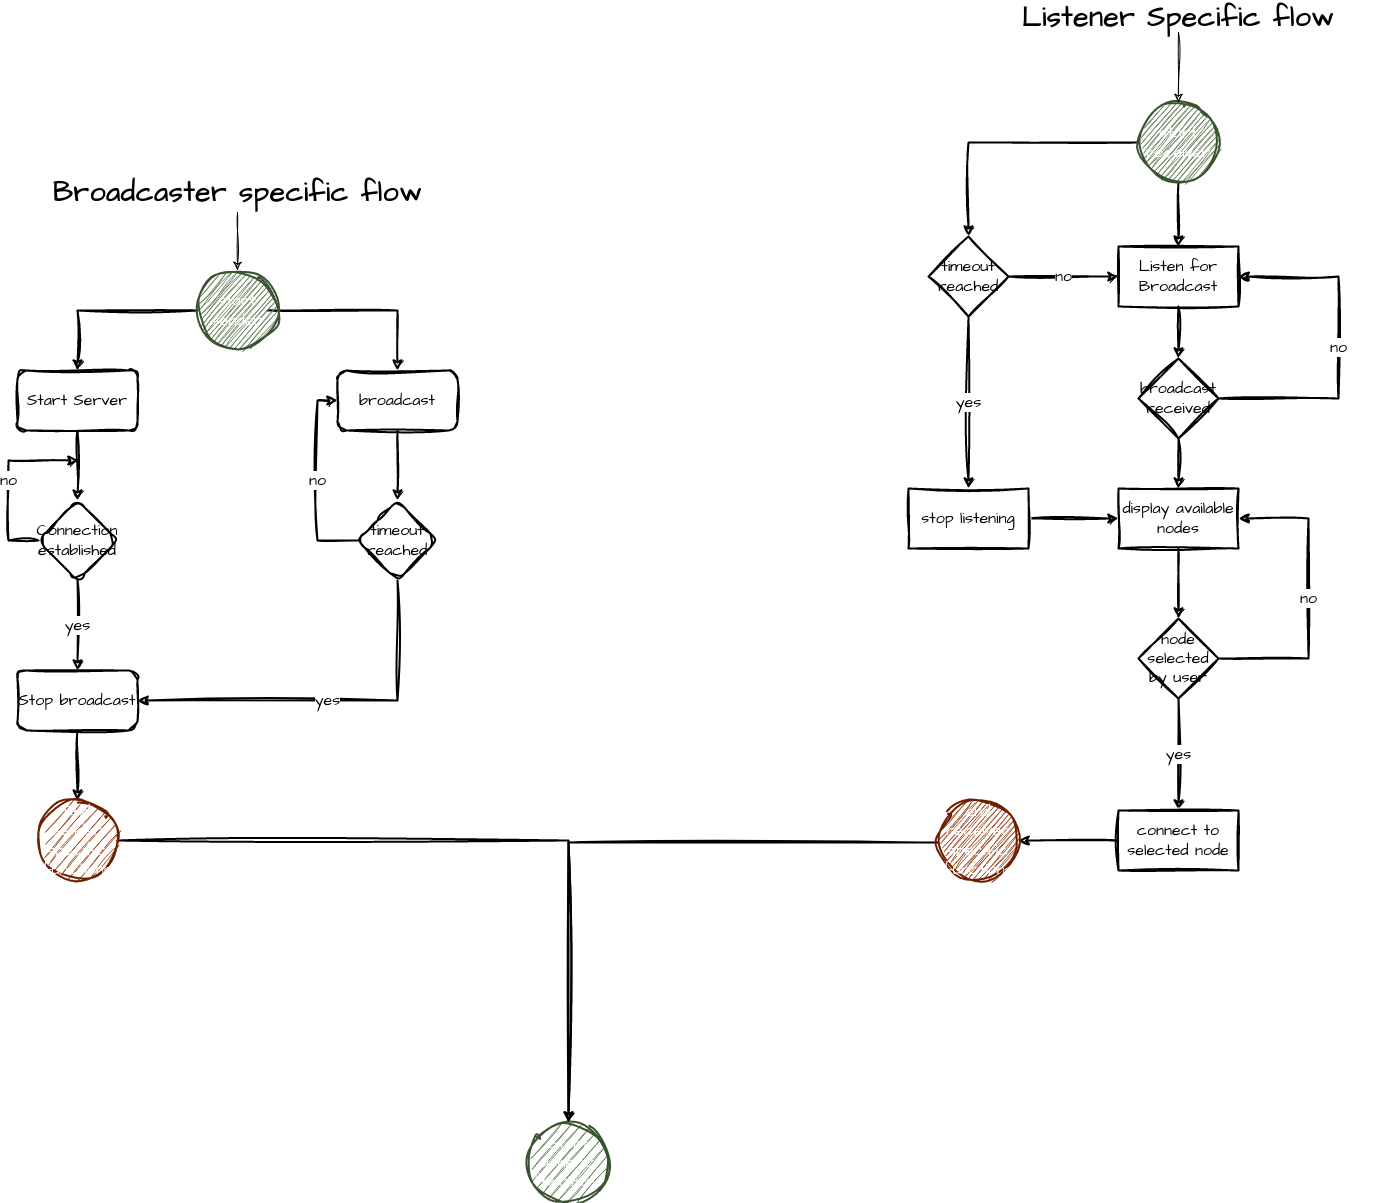

The diagram above was exported from draw.io. Its source (the exported page's mxGraphModel, read from the mxfile embedded in the PNG):
<mxGraphModel dx="2476" dy="1756" grid="1" gridSize="10" guides="1" tooltips="1" connect="1" arrows="1" fold="1" page="0" pageScale="1" pageWidth="1169" pageHeight="827" background="none" math="0" shadow="0">
  <root>
    <mxCell id="0" />
    <mxCell id="1" parent="0" />
    <mxCell id="sQnKOos8j6nWMQ43H9EZ-5" value="" style="edgeStyle=orthogonalEdgeStyle;rounded=0;orthogonalLoop=1;jettySize=auto;html=1;strokeWidth=2;fontFamily=Architects Daughter;sketch=1;curveFitting=1;jiggle=2;shadow=0;exitX=0;exitY=0.5;exitDx=0;exitDy=0;fontSize=16;fontSource=https%3A%2F%2Ffonts.googleapis.com%2Fcss%3Ffamily%3DArchitects%2BDaughter;" edge="1" parent="1" source="sQnKOos8j6nWMQ43H9EZ-33" target="sQnKOos8j6nWMQ43H9EZ-4">
      <mxGeometry relative="1" as="geometry">
        <mxPoint x="239" y="218" as="sourcePoint" />
      </mxGeometry>
    </mxCell>
    <mxCell id="sQnKOos8j6nWMQ43H9EZ-7" value="" style="edgeStyle=orthogonalEdgeStyle;rounded=0;orthogonalLoop=1;jettySize=auto;html=1;strokeWidth=2;fontFamily=Architects Daughter;sketch=1;curveFitting=1;jiggle=2;shadow=0;exitX=1;exitY=0.5;exitDx=0;exitDy=0;fontSize=16;fontSource=https%3A%2F%2Ffonts.googleapis.com%2Fcss%3Ffamily%3DArchitects%2BDaughter;" edge="1" parent="1" source="sQnKOos8j6nWMQ43H9EZ-33" target="sQnKOos8j6nWMQ43H9EZ-6">
      <mxGeometry relative="1" as="geometry">
        <mxPoint x="330" y="190" as="sourcePoint" />
        <Array as="points">
          <mxPoint x="309" y="218" />
          <mxPoint x="439" y="218" />
        </Array>
      </mxGeometry>
    </mxCell>
    <mxCell id="sQnKOos8j6nWMQ43H9EZ-11" value="" style="edgeStyle=orthogonalEdgeStyle;rounded=0;orthogonalLoop=1;jettySize=auto;html=1;strokeWidth=2;fontFamily=Architects Daughter;sketch=1;curveFitting=1;jiggle=2;shadow=0;fontSize=16;fontSource=https%3A%2F%2Ffonts.googleapis.com%2Fcss%3Ffamily%3DArchitects%2BDaughter;" edge="1" parent="1" source="sQnKOos8j6nWMQ43H9EZ-4" target="sQnKOos8j6nWMQ43H9EZ-10">
      <mxGeometry relative="1" as="geometry" />
    </mxCell>
    <mxCell id="sQnKOos8j6nWMQ43H9EZ-4" value="Start Server" style="whiteSpace=wrap;html=1;strokeWidth=2;fontFamily=Architects Daughter;sketch=1;curveFitting=1;jiggle=2;shadow=0;rounded=1;fontSize=16;fontSource=https%3A%2F%2Ffonts.googleapis.com%2Fcss%3Ffamily%3DArchitects%2BDaughter;" vertex="1" parent="1">
      <mxGeometry x="59" y="278" width="120" height="60" as="geometry" />
    </mxCell>
    <mxCell id="sQnKOos8j6nWMQ43H9EZ-13" value="" style="edgeStyle=orthogonalEdgeStyle;rounded=0;orthogonalLoop=1;jettySize=auto;html=1;strokeWidth=2;fontFamily=Architects Daughter;sketch=1;curveFitting=1;jiggle=2;shadow=0;fontSize=16;fontSource=https%3A%2F%2Ffonts.googleapis.com%2Fcss%3Ffamily%3DArchitects%2BDaughter;" edge="1" parent="1" source="sQnKOos8j6nWMQ43H9EZ-6" target="sQnKOos8j6nWMQ43H9EZ-12">
      <mxGeometry relative="1" as="geometry" />
    </mxCell>
    <mxCell id="sQnKOos8j6nWMQ43H9EZ-6" value="broadcast" style="whiteSpace=wrap;html=1;strokeWidth=2;fontFamily=Architects Daughter;sketch=1;curveFitting=1;jiggle=2;shadow=0;rounded=1;fontSize=16;fontSource=https%3A%2F%2Ffonts.googleapis.com%2Fcss%3Ffamily%3DArchitects%2BDaughter;" vertex="1" parent="1">
      <mxGeometry x="379" y="278" width="120" height="60" as="geometry" />
    </mxCell>
    <mxCell id="sQnKOos8j6nWMQ43H9EZ-15" value="yes" style="edgeStyle=orthogonalEdgeStyle;rounded=0;orthogonalLoop=1;jettySize=auto;html=1;strokeWidth=2;fontFamily=Architects Daughter;sketch=1;curveFitting=1;jiggle=2;shadow=0;fontSize=16;fontSource=https%3A%2F%2Ffonts.googleapis.com%2Fcss%3Ffamily%3DArchitects%2BDaughter;" edge="1" parent="1" source="sQnKOos8j6nWMQ43H9EZ-10" target="sQnKOos8j6nWMQ43H9EZ-14">
      <mxGeometry relative="1" as="geometry" />
    </mxCell>
    <mxCell id="sQnKOos8j6nWMQ43H9EZ-19" value="no" style="edgeStyle=orthogonalEdgeStyle;rounded=0;orthogonalLoop=1;jettySize=auto;html=1;strokeWidth=2;fontFamily=Architects Daughter;sketch=1;curveFitting=1;jiggle=2;shadow=0;fontSize=16;fontSource=https%3A%2F%2Ffonts.googleapis.com%2Fcss%3Ffamily%3DArchitects%2BDaughter;" edge="1" parent="1">
      <mxGeometry relative="1" as="geometry">
        <mxPoint x="120" y="368" as="targetPoint" />
        <mxPoint x="80" y="448" as="sourcePoint" />
        <Array as="points">
          <mxPoint x="50" y="448" />
          <mxPoint x="50" y="368" />
        </Array>
      </mxGeometry>
    </mxCell>
    <mxCell id="sQnKOos8j6nWMQ43H9EZ-10" value="&lt;div style=&quot;font-size: 16px;&quot;&gt;Connection established&lt;/div&gt;" style="rhombus;whiteSpace=wrap;html=1;strokeWidth=2;fontFamily=Architects Daughter;sketch=1;curveFitting=1;jiggle=2;shadow=0;rounded=1;fontSize=16;fontSource=https%3A%2F%2Ffonts.googleapis.com%2Fcss%3Ffamily%3DArchitects%2BDaughter;" vertex="1" parent="1">
      <mxGeometry x="79" y="408" width="80" height="80" as="geometry" />
    </mxCell>
    <mxCell id="sQnKOos8j6nWMQ43H9EZ-16" value="yes" style="edgeStyle=orthogonalEdgeStyle;rounded=0;orthogonalLoop=1;jettySize=auto;html=1;entryX=1;entryY=0.5;entryDx=0;entryDy=0;strokeWidth=2;fontFamily=Architects Daughter;sketch=1;curveFitting=1;jiggle=2;shadow=0;fontSize=16;fontSource=https%3A%2F%2Ffonts.googleapis.com%2Fcss%3Ffamily%3DArchitects%2BDaughter;" edge="1" parent="1" source="sQnKOos8j6nWMQ43H9EZ-12" target="sQnKOos8j6nWMQ43H9EZ-14">
      <mxGeometry relative="1" as="geometry">
        <Array as="points">
          <mxPoint x="439" y="608" />
        </Array>
      </mxGeometry>
    </mxCell>
    <mxCell id="sQnKOos8j6nWMQ43H9EZ-20" value="no" style="edgeStyle=orthogonalEdgeStyle;rounded=0;orthogonalLoop=1;jettySize=auto;html=1;entryX=0;entryY=0.5;entryDx=0;entryDy=0;strokeWidth=2;fontFamily=Architects Daughter;sketch=1;curveFitting=1;jiggle=2;shadow=0;fontSize=16;fontSource=https%3A%2F%2Ffonts.googleapis.com%2Fcss%3Ffamily%3DArchitects%2BDaughter;" edge="1" parent="1" source="sQnKOos8j6nWMQ43H9EZ-12" target="sQnKOos8j6nWMQ43H9EZ-6">
      <mxGeometry relative="1" as="geometry">
        <Array as="points">
          <mxPoint x="359" y="448" />
          <mxPoint x="359" y="308" />
        </Array>
      </mxGeometry>
    </mxCell>
    <mxCell id="sQnKOos8j6nWMQ43H9EZ-12" value="timeout reached" style="rhombus;whiteSpace=wrap;html=1;strokeWidth=2;fontFamily=Architects Daughter;sketch=1;curveFitting=1;jiggle=2;shadow=0;rounded=1;fontSize=16;fontSource=https%3A%2F%2Ffonts.googleapis.com%2Fcss%3Ffamily%3DArchitects%2BDaughter;" vertex="1" parent="1">
      <mxGeometry x="399" y="408" width="80" height="80" as="geometry" />
    </mxCell>
    <mxCell id="sQnKOos8j6nWMQ43H9EZ-18" value="" style="edgeStyle=orthogonalEdgeStyle;rounded=0;orthogonalLoop=1;jettySize=auto;html=1;strokeWidth=2;fontFamily=Architects Daughter;sketch=1;curveFitting=1;jiggle=2;shadow=0;fontSize=16;fontSource=https%3A%2F%2Ffonts.googleapis.com%2Fcss%3Ffamily%3DArchitects%2BDaughter;" edge="1" parent="1" source="sQnKOos8j6nWMQ43H9EZ-14" target="sQnKOos8j6nWMQ43H9EZ-17">
      <mxGeometry relative="1" as="geometry" />
    </mxCell>
    <mxCell id="sQnKOos8j6nWMQ43H9EZ-14" value="Stop broadcast" style="whiteSpace=wrap;html=1;strokeWidth=2;fontFamily=Architects Daughter;sketch=1;curveFitting=1;jiggle=2;shadow=0;rounded=1;fontSize=16;fontSource=https%3A%2F%2Ffonts.googleapis.com%2Fcss%3Ffamily%3DArchitects%2BDaughter;" vertex="1" parent="1">
      <mxGeometry x="59" y="578" width="120" height="60" as="geometry" />
    </mxCell>
    <mxCell id="sQnKOos8j6nWMQ43H9EZ-27" value="" style="edgeStyle=orthogonalEdgeStyle;rounded=0;orthogonalLoop=1;jettySize=auto;html=1;strokeWidth=2;sketch=1;curveFitting=1;jiggle=2;shadow=0;fontSize=16;fontFamily=Architects Daughter;fontSource=https%3A%2F%2Ffonts.googleapis.com%2Fcss%3Ffamily%3DArchitects%2BDaughter;" edge="1" parent="1" source="sQnKOos8j6nWMQ43H9EZ-17" target="sQnKOos8j6nWMQ43H9EZ-26">
      <mxGeometry relative="1" as="geometry" />
    </mxCell>
    <mxCell id="sQnKOos8j6nWMQ43H9EZ-17" value="End sender specific functions" style="ellipse;whiteSpace=wrap;html=1;fillColor=#a0522d;fontColor=#ffffff;strokeColor=#6D1F00;strokeWidth=2;fontFamily=Architects Daughter;sketch=1;curveFitting=1;jiggle=2;shadow=0;fontSize=16;fontSource=https%3A%2F%2Ffonts.googleapis.com%2Fcss%3Ffamily%3DArchitects%2BDaughter;" vertex="1" parent="1">
      <mxGeometry x="79" y="708" width="80" height="80" as="geometry" />
    </mxCell>
    <mxCell id="sQnKOos8j6nWMQ43H9EZ-26" value="Start generic functions" style="ellipse;whiteSpace=wrap;html=1;fillColor=#6d8764;strokeColor=#3A5431;fontColor=#ffffff;strokeWidth=2;sketch=1;curveFitting=1;jiggle=2;shadow=0;fontSize=16;fontFamily=Architects Daughter;fontSource=https%3A%2F%2Ffonts.googleapis.com%2Fcss%3Ffamily%3DArchitects%2BDaughter;" vertex="1" parent="1">
      <mxGeometry x="570" y="1030" width="80" height="80" as="geometry" />
    </mxCell>
    <mxCell id="sQnKOos8j6nWMQ43H9EZ-63" style="edgeStyle=orthogonalEdgeStyle;rounded=0;sketch=1;hachureGap=4;jiggle=2;curveFitting=1;orthogonalLoop=1;jettySize=auto;html=1;fontFamily=Architects Daughter;fontSource=https%3A%2F%2Ffonts.googleapis.com%2Fcss%3Ffamily%3DArchitects%2BDaughter;fontSize=16;" edge="1" parent="1" source="sQnKOos8j6nWMQ43H9EZ-29" target="sQnKOos8j6nWMQ43H9EZ-33">
      <mxGeometry relative="1" as="geometry" />
    </mxCell>
    <mxCell id="sQnKOos8j6nWMQ43H9EZ-29" value="Broadcaster specific flow" style="text;strokeColor=none;fillColor=none;html=1;fontSize=28;fontStyle=1;verticalAlign=middle;align=center;sketch=1;curveFitting=1;jiggle=2;shadow=0;fontFamily=Architects Daughter;fontSource=https%3A%2F%2Ffonts.googleapis.com%2Fcss%3Ffamily%3DArchitects%2BDaughter;strokeWidth=2;" vertex="1" parent="1">
      <mxGeometry x="88.5" y="80" width="381" height="40" as="geometry" />
    </mxCell>
    <mxCell id="sQnKOos8j6nWMQ43H9EZ-38" value="" style="edgeStyle=orthogonalEdgeStyle;rounded=0;sketch=1;hachureGap=4;jiggle=2;curveFitting=1;orthogonalLoop=1;jettySize=auto;html=1;fontFamily=Architects Daughter;fontSource=https%3A%2F%2Ffonts.googleapis.com%2Fcss%3Ffamily%3DArchitects%2BDaughter;fontSize=16;strokeWidth=2;" edge="1" parent="1" source="sQnKOos8j6nWMQ43H9EZ-32" target="sQnKOos8j6nWMQ43H9EZ-37">
      <mxGeometry relative="1" as="geometry" />
    </mxCell>
    <mxCell id="sQnKOos8j6nWMQ43H9EZ-50" value="" style="edgeStyle=orthogonalEdgeStyle;rounded=0;sketch=1;hachureGap=4;jiggle=2;curveFitting=1;orthogonalLoop=1;jettySize=auto;html=1;fontFamily=Architects Daughter;fontSource=https%3A%2F%2Ffonts.googleapis.com%2Fcss%3Ffamily%3DArchitects%2BDaughter;fontSize=16;strokeWidth=2;" edge="1" parent="1" source="sQnKOos8j6nWMQ43H9EZ-32" target="sQnKOos8j6nWMQ43H9EZ-49">
      <mxGeometry relative="1" as="geometry" />
    </mxCell>
    <mxCell id="sQnKOos8j6nWMQ43H9EZ-32" value="&lt;div style=&quot;font-size: 16px;&quot;&gt;start&lt;/div&gt;&lt;div style=&quot;font-size: 16px;&quot;&gt;receiver&lt;br style=&quot;font-size: 16px;&quot;&gt;&lt;/div&gt;" style="ellipse;whiteSpace=wrap;html=1;aspect=fixed;sketch=1;hachureGap=4;jiggle=2;curveFitting=1;fontFamily=Architects Daughter;fontSource=https%3A%2F%2Ffonts.googleapis.com%2Fcss%3Ffamily%3DArchitects%2BDaughter;fontSize=16;fillColor=#6d8764;fontColor=#ffffff;strokeColor=#3A5431;strokeWidth=2;" vertex="1" parent="1">
      <mxGeometry x="1180" y="10" width="80" height="80" as="geometry" />
    </mxCell>
    <mxCell id="sQnKOos8j6nWMQ43H9EZ-33" value="&lt;div style=&quot;font-size: 16px;&quot;&gt;start &lt;br style=&quot;font-size: 16px;&quot;&gt;&lt;/div&gt;&lt;div style=&quot;font-size: 16px;&quot;&gt;sender&lt;/div&gt;" style="ellipse;whiteSpace=wrap;html=1;aspect=fixed;sketch=1;hachureGap=4;jiggle=2;curveFitting=1;fontFamily=Architects Daughter;fontSource=https%3A%2F%2Ffonts.googleapis.com%2Fcss%3Ffamily%3DArchitects%2BDaughter;fontSize=16;fillColor=#6d8764;fontColor=#ffffff;strokeColor=#3A5431;strokeWidth=2;" vertex="1" parent="1">
      <mxGeometry x="239" y="178" width="80" height="80" as="geometry" />
    </mxCell>
    <mxCell id="sQnKOos8j6nWMQ43H9EZ-40" value="" style="edgeStyle=orthogonalEdgeStyle;rounded=0;sketch=1;hachureGap=4;jiggle=2;curveFitting=1;orthogonalLoop=1;jettySize=auto;html=1;fontFamily=Architects Daughter;fontSource=https%3A%2F%2Ffonts.googleapis.com%2Fcss%3Ffamily%3DArchitects%2BDaughter;fontSize=16;strokeWidth=2;" edge="1" parent="1" source="sQnKOos8j6nWMQ43H9EZ-37" target="sQnKOos8j6nWMQ43H9EZ-39">
      <mxGeometry relative="1" as="geometry" />
    </mxCell>
    <mxCell id="sQnKOos8j6nWMQ43H9EZ-37" value="Listen for Broadcast" style="whiteSpace=wrap;html=1;fontSize=16;fontFamily=Architects Daughter;sketch=1;hachureGap=4;jiggle=2;curveFitting=1;fontSource=https%3A%2F%2Ffonts.googleapis.com%2Fcss%3Ffamily%3DArchitects%2BDaughter;strokeWidth=2;" vertex="1" parent="1">
      <mxGeometry x="1160" y="154" width="120" height="60" as="geometry" />
    </mxCell>
    <mxCell id="sQnKOos8j6nWMQ43H9EZ-41" value="no" style="edgeStyle=orthogonalEdgeStyle;rounded=0;sketch=1;hachureGap=4;jiggle=2;curveFitting=1;orthogonalLoop=1;jettySize=auto;html=1;entryX=1;entryY=0.5;entryDx=0;entryDy=0;fontFamily=Architects Daughter;fontSource=https%3A%2F%2Ffonts.googleapis.com%2Fcss%3Ffamily%3DArchitects%2BDaughter;fontSize=16;strokeWidth=2;" edge="1" parent="1" source="sQnKOos8j6nWMQ43H9EZ-39" target="sQnKOos8j6nWMQ43H9EZ-37">
      <mxGeometry relative="1" as="geometry">
        <Array as="points">
          <mxPoint x="1380" y="306" />
          <mxPoint x="1380" y="184" />
        </Array>
      </mxGeometry>
    </mxCell>
    <mxCell id="sQnKOos8j6nWMQ43H9EZ-43" value="" style="edgeStyle=orthogonalEdgeStyle;rounded=0;sketch=1;hachureGap=4;jiggle=2;curveFitting=1;orthogonalLoop=1;jettySize=auto;html=1;fontFamily=Architects Daughter;fontSource=https%3A%2F%2Ffonts.googleapis.com%2Fcss%3Ffamily%3DArchitects%2BDaughter;fontSize=16;strokeWidth=2;" edge="1" parent="1" source="sQnKOos8j6nWMQ43H9EZ-39" target="sQnKOos8j6nWMQ43H9EZ-42">
      <mxGeometry relative="1" as="geometry" />
    </mxCell>
    <mxCell id="sQnKOos8j6nWMQ43H9EZ-39" value="broadcast received" style="rhombus;whiteSpace=wrap;html=1;fontSize=16;fontFamily=Architects Daughter;sketch=1;hachureGap=4;jiggle=2;curveFitting=1;fontSource=https%3A%2F%2Ffonts.googleapis.com%2Fcss%3Ffamily%3DArchitects%2BDaughter;strokeWidth=2;" vertex="1" parent="1">
      <mxGeometry x="1180" y="266" width="80" height="80" as="geometry" />
    </mxCell>
    <mxCell id="sQnKOos8j6nWMQ43H9EZ-45" value="" style="edgeStyle=orthogonalEdgeStyle;rounded=0;sketch=1;hachureGap=4;jiggle=2;curveFitting=1;orthogonalLoop=1;jettySize=auto;html=1;fontFamily=Architects Daughter;fontSource=https%3A%2F%2Ffonts.googleapis.com%2Fcss%3Ffamily%3DArchitects%2BDaughter;fontSize=16;strokeWidth=2;" edge="1" parent="1" source="sQnKOos8j6nWMQ43H9EZ-42" target="sQnKOos8j6nWMQ43H9EZ-44">
      <mxGeometry relative="1" as="geometry" />
    </mxCell>
    <mxCell id="sQnKOos8j6nWMQ43H9EZ-42" value="display available nodes" style="whiteSpace=wrap;html=1;fontSize=16;fontFamily=Architects Daughter;sketch=1;hachureGap=4;jiggle=2;curveFitting=1;fontSource=https%3A%2F%2Ffonts.googleapis.com%2Fcss%3Ffamily%3DArchitects%2BDaughter;strokeWidth=2;" vertex="1" parent="1">
      <mxGeometry x="1160" y="396" width="120" height="60" as="geometry" />
    </mxCell>
    <mxCell id="sQnKOos8j6nWMQ43H9EZ-46" value="no" style="edgeStyle=orthogonalEdgeStyle;rounded=0;sketch=1;hachureGap=4;jiggle=2;curveFitting=1;orthogonalLoop=1;jettySize=auto;html=1;entryX=1;entryY=0.5;entryDx=0;entryDy=0;fontFamily=Architects Daughter;fontSource=https%3A%2F%2Ffonts.googleapis.com%2Fcss%3Ffamily%3DArchitects%2BDaughter;fontSize=16;strokeWidth=2;" edge="1" parent="1" source="sQnKOos8j6nWMQ43H9EZ-44" target="sQnKOos8j6nWMQ43H9EZ-42">
      <mxGeometry relative="1" as="geometry">
        <Array as="points">
          <mxPoint x="1350" y="566" />
          <mxPoint x="1350" y="426" />
        </Array>
      </mxGeometry>
    </mxCell>
    <mxCell id="sQnKOos8j6nWMQ43H9EZ-48" value="yes" style="edgeStyle=orthogonalEdgeStyle;rounded=0;sketch=1;hachureGap=4;jiggle=2;curveFitting=1;orthogonalLoop=1;jettySize=auto;html=1;fontFamily=Architects Daughter;fontSource=https%3A%2F%2Ffonts.googleapis.com%2Fcss%3Ffamily%3DArchitects%2BDaughter;fontSize=16;strokeWidth=2;" edge="1" parent="1" source="sQnKOos8j6nWMQ43H9EZ-44" target="sQnKOos8j6nWMQ43H9EZ-47">
      <mxGeometry relative="1" as="geometry" />
    </mxCell>
    <mxCell id="sQnKOos8j6nWMQ43H9EZ-44" value="node selected by user" style="rhombus;whiteSpace=wrap;html=1;fontSize=16;fontFamily=Architects Daughter;sketch=1;hachureGap=4;jiggle=2;curveFitting=1;fontSource=https%3A%2F%2Ffonts.googleapis.com%2Fcss%3Ffamily%3DArchitects%2BDaughter;strokeWidth=2;" vertex="1" parent="1">
      <mxGeometry x="1180" y="526" width="80" height="80" as="geometry" />
    </mxCell>
    <mxCell id="sQnKOos8j6nWMQ43H9EZ-57" value="" style="edgeStyle=orthogonalEdgeStyle;rounded=0;sketch=1;hachureGap=4;jiggle=2;curveFitting=1;orthogonalLoop=1;jettySize=auto;html=1;fontFamily=Architects Daughter;fontSource=https%3A%2F%2Ffonts.googleapis.com%2Fcss%3Ffamily%3DArchitects%2BDaughter;fontSize=16;strokeWidth=2;" edge="1" parent="1" source="sQnKOos8j6nWMQ43H9EZ-47" target="sQnKOos8j6nWMQ43H9EZ-56">
      <mxGeometry relative="1" as="geometry" />
    </mxCell>
    <mxCell id="sQnKOos8j6nWMQ43H9EZ-47" value="connect to selected node" style="whiteSpace=wrap;html=1;fontSize=16;fontFamily=Architects Daughter;sketch=1;hachureGap=4;jiggle=2;curveFitting=1;fontSource=https%3A%2F%2Ffonts.googleapis.com%2Fcss%3Ffamily%3DArchitects%2BDaughter;strokeWidth=2;" vertex="1" parent="1">
      <mxGeometry x="1160" y="718" width="120" height="60" as="geometry" />
    </mxCell>
    <mxCell id="sQnKOos8j6nWMQ43H9EZ-52" value="yes" style="edgeStyle=orthogonalEdgeStyle;rounded=0;sketch=1;hachureGap=4;jiggle=2;curveFitting=1;orthogonalLoop=1;jettySize=auto;html=1;fontFamily=Architects Daughter;fontSource=https%3A%2F%2Ffonts.googleapis.com%2Fcss%3Ffamily%3DArchitects%2BDaughter;fontSize=16;strokeWidth=2;" edge="1" parent="1" source="sQnKOos8j6nWMQ43H9EZ-49" target="sQnKOos8j6nWMQ43H9EZ-51">
      <mxGeometry relative="1" as="geometry" />
    </mxCell>
    <mxCell id="sQnKOos8j6nWMQ43H9EZ-59" value="no" style="edgeStyle=orthogonalEdgeStyle;rounded=0;sketch=1;hachureGap=4;jiggle=2;curveFitting=1;orthogonalLoop=1;jettySize=auto;html=1;fontFamily=Architects Daughter;fontSource=https%3A%2F%2Ffonts.googleapis.com%2Fcss%3Ffamily%3DArchitects%2BDaughter;fontSize=16;strokeWidth=2;" edge="1" parent="1" source="sQnKOos8j6nWMQ43H9EZ-49" target="sQnKOos8j6nWMQ43H9EZ-37">
      <mxGeometry relative="1" as="geometry" />
    </mxCell>
    <mxCell id="sQnKOos8j6nWMQ43H9EZ-49" value="timeout reached" style="rhombus;whiteSpace=wrap;html=1;fontSize=16;fontFamily=Architects Daughter;sketch=1;hachureGap=4;jiggle=2;curveFitting=1;fontSource=https%3A%2F%2Ffonts.googleapis.com%2Fcss%3Ffamily%3DArchitects%2BDaughter;strokeWidth=2;" vertex="1" parent="1">
      <mxGeometry x="970" y="144" width="80" height="80" as="geometry" />
    </mxCell>
    <mxCell id="sQnKOos8j6nWMQ43H9EZ-58" style="edgeStyle=orthogonalEdgeStyle;rounded=0;sketch=1;hachureGap=4;jiggle=2;curveFitting=1;orthogonalLoop=1;jettySize=auto;html=1;fontFamily=Architects Daughter;fontSource=https%3A%2F%2Ffonts.googleapis.com%2Fcss%3Ffamily%3DArchitects%2BDaughter;fontSize=16;entryX=0;entryY=0.5;entryDx=0;entryDy=0;strokeWidth=2;" edge="1" parent="1" source="sQnKOos8j6nWMQ43H9EZ-51" target="sQnKOos8j6nWMQ43H9EZ-42">
      <mxGeometry relative="1" as="geometry" />
    </mxCell>
    <mxCell id="sQnKOos8j6nWMQ43H9EZ-51" value="stop listening" style="whiteSpace=wrap;html=1;fontSize=16;fontFamily=Architects Daughter;sketch=1;hachureGap=4;jiggle=2;curveFitting=1;fontSource=https%3A%2F%2Ffonts.googleapis.com%2Fcss%3Ffamily%3DArchitects%2BDaughter;strokeWidth=2;" vertex="1" parent="1">
      <mxGeometry x="950" y="396" width="120" height="60" as="geometry" />
    </mxCell>
    <mxCell id="sQnKOos8j6nWMQ43H9EZ-61" style="edgeStyle=orthogonalEdgeStyle;rounded=0;sketch=1;hachureGap=4;jiggle=2;curveFitting=1;orthogonalLoop=1;jettySize=auto;html=1;fontFamily=Architects Daughter;fontSource=https%3A%2F%2Ffonts.googleapis.com%2Fcss%3Ffamily%3DArchitects%2BDaughter;fontSize=16;strokeWidth=2;" edge="1" parent="1" source="sQnKOos8j6nWMQ43H9EZ-56" target="sQnKOos8j6nWMQ43H9EZ-26">
      <mxGeometry relative="1" as="geometry">
        <Array as="points">
          <mxPoint x="610" y="750" />
        </Array>
      </mxGeometry>
    </mxCell>
    <mxCell id="sQnKOos8j6nWMQ43H9EZ-56" value="end receiver specific functions" style="ellipse;whiteSpace=wrap;html=1;fontSize=16;fontFamily=Architects Daughter;sketch=1;hachureGap=4;jiggle=2;curveFitting=1;fontSource=https%3A%2F%2Ffonts.googleapis.com%2Fcss%3Ffamily%3DArchitects%2BDaughter;fillColor=#a0522d;fontColor=#ffffff;strokeColor=#6D1F00;strokeWidth=2;" vertex="1" parent="1">
      <mxGeometry x="980" y="708" width="80" height="80" as="geometry" />
    </mxCell>
    <mxCell id="sQnKOos8j6nWMQ43H9EZ-64" style="edgeStyle=orthogonalEdgeStyle;rounded=0;sketch=1;hachureGap=4;jiggle=2;curveFitting=1;orthogonalLoop=1;jettySize=auto;html=1;fontFamily=Architects Daughter;fontSource=https%3A%2F%2Ffonts.googleapis.com%2Fcss%3Ffamily%3DArchitects%2BDaughter;fontSize=16;" edge="1" parent="1" source="sQnKOos8j6nWMQ43H9EZ-62" target="sQnKOos8j6nWMQ43H9EZ-32">
      <mxGeometry relative="1" as="geometry" />
    </mxCell>
    <mxCell id="sQnKOos8j6nWMQ43H9EZ-62" value="Listener Specific flow" style="text;html=1;strokeColor=none;fillColor=none;align=center;verticalAlign=middle;whiteSpace=wrap;rounded=0;fontSize=28;fontFamily=Architects Daughter;fontStyle=1;strokeWidth=2;" vertex="1" parent="1">
      <mxGeometry x="1020" y="-90" width="400" height="30" as="geometry" />
    </mxCell>
  </root>
</mxGraphModel>